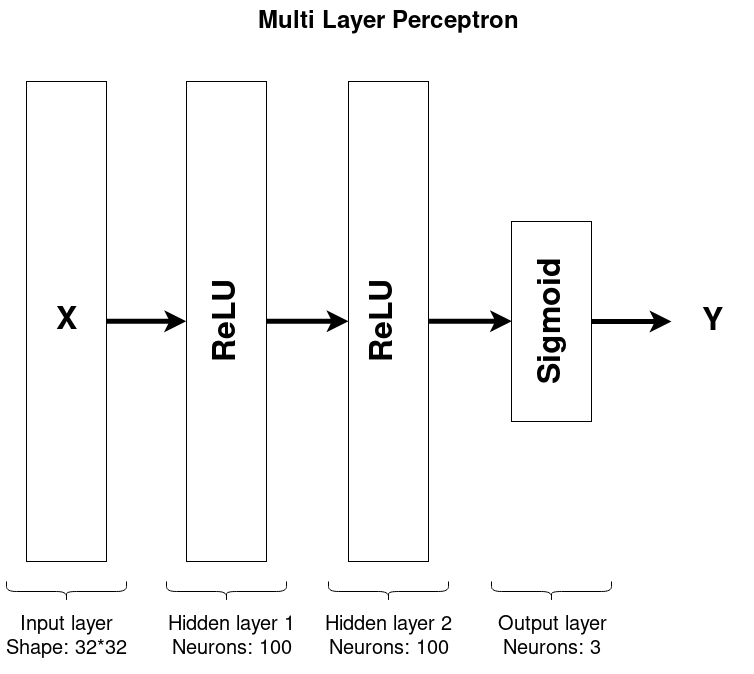

The diagram above was exported from draw.io. Its source (the exported page's mxGraphModel, read from the mxfile embedded in the PNG):
<mxGraphModel dx="2031" dy="996" grid="1" gridSize="10" guides="1" tooltips="1" connect="1" arrows="1" fold="1" page="1" pageScale="1" pageWidth="850" pageHeight="1100" math="0" shadow="0">
  <root>
    <mxCell id="0" />
    <mxCell id="1" parent="0" />
    <mxCell id="4ugdUrEtmAoY8CuK5_YR-26" style="edgeStyle=orthogonalEdgeStyle;rounded=0;orthogonalLoop=1;jettySize=auto;html=1;exitX=1;exitY=0.5;exitDx=0;exitDy=0;entryX=0;entryY=0.5;entryDx=0;entryDy=0;strokeWidth=5;" edge="1" parent="1" source="4ugdUrEtmAoY8CuK5_YR-1" target="4ugdUrEtmAoY8CuK5_YR-19">
      <mxGeometry relative="1" as="geometry" />
    </mxCell>
    <mxCell id="4ugdUrEtmAoY8CuK5_YR-1" value="&lt;b&gt;&lt;font style=&quot;font-size: 32px&quot;&gt;X&lt;/font&gt;&lt;/b&gt;" style="rounded=0;whiteSpace=wrap;html=1;" vertex="1" parent="1">
      <mxGeometry x="75" y="120" width="80" height="480" as="geometry" />
    </mxCell>
    <mxCell id="4ugdUrEtmAoY8CuK5_YR-2" value="" style="rounded=0;whiteSpace=wrap;html=1;" vertex="1" parent="1">
      <mxGeometry x="560" y="260" width="80" height="200" as="geometry" />
    </mxCell>
    <mxCell id="4ugdUrEtmAoY8CuK5_YR-8" value="" style="endArrow=classic;html=1;strokeWidth=5;exitX=1;exitY=0.5;exitDx=0;exitDy=0;" edge="1" parent="1" source="4ugdUrEtmAoY8CuK5_YR-2">
      <mxGeometry width="50" height="50" relative="1" as="geometry">
        <mxPoint x="400" y="670" as="sourcePoint" />
        <mxPoint x="720" y="360" as="targetPoint" />
      </mxGeometry>
    </mxCell>
    <mxCell id="4ugdUrEtmAoY8CuK5_YR-9" value="&lt;div&gt;Multi Layer Perceptron&lt;/div&gt;" style="text;strokeColor=none;fillColor=none;html=1;fontSize=24;fontStyle=1;verticalAlign=middle;align=center;" vertex="1" parent="1">
      <mxGeometry x="197" y="40" width="480" height="40" as="geometry" />
    </mxCell>
    <UserObject label="&lt;b&gt;&lt;font style=&quot;font-size: 32px&quot;&gt;Y&lt;/font&gt;&lt;/b&gt;" placeholders="1" name="Variable" id="4ugdUrEtmAoY8CuK5_YR-10">
      <mxCell style="text;html=1;strokeColor=none;fillColor=none;align=center;verticalAlign=middle;whiteSpace=wrap;overflow=hidden;" vertex="1" parent="1">
        <mxGeometry x="720" y="320" width="80" height="80" as="geometry" />
      </mxCell>
    </UserObject>
    <mxCell id="4ugdUrEtmAoY8CuK5_YR-11" value="" style="shape=curlyBracket;whiteSpace=wrap;html=1;rounded=1;rotation=-90;" vertex="1" parent="1">
      <mxGeometry x="105" y="570" width="20" height="120" as="geometry" />
    </mxCell>
    <UserObject label="&lt;div&gt;&lt;font style=&quot;font-size: 20px&quot;&gt;Input layer&lt;/font&gt;&lt;/div&gt;&lt;div&gt;&lt;font style=&quot;font-size: 20px&quot;&gt;Shape: 32*32&lt;br&gt;&lt;/font&gt;&lt;/div&gt;" placeholders="1" name="Variable" id="4ugdUrEtmAoY8CuK5_YR-12">
      <mxCell style="text;html=1;strokeColor=none;fillColor=none;align=center;verticalAlign=middle;whiteSpace=wrap;overflow=hidden;" vertex="1" parent="1">
        <mxGeometry x="50" y="640" width="130" height="70" as="geometry" />
      </mxCell>
    </UserObject>
    <mxCell id="4ugdUrEtmAoY8CuK5_YR-13" value="" style="shape=curlyBracket;whiteSpace=wrap;html=1;rounded=1;rotation=-90;" vertex="1" parent="1">
      <mxGeometry x="590" y="570" width="20" height="120" as="geometry" />
    </mxCell>
    <UserObject label="&lt;div&gt;&lt;font style=&quot;font-size: 20px&quot;&gt;Output layer&lt;/font&gt;&lt;/div&gt;&lt;div&gt;&lt;font style=&quot;font-size: 20px&quot;&gt;Neurons: 3&lt;br&gt;&lt;/font&gt;&lt;/div&gt;" placeholders="1" name="Variable" id="4ugdUrEtmAoY8CuK5_YR-14">
      <mxCell style="text;html=1;strokeColor=none;fillColor=none;align=center;verticalAlign=middle;whiteSpace=wrap;overflow=hidden;" vertex="1" parent="1">
        <mxGeometry x="540" y="640" width="120" height="70" as="geometry" />
      </mxCell>
    </UserObject>
    <UserObject label="&lt;div style=&quot;font-size: 32px&quot;&gt;&lt;b&gt;&lt;font style=&quot;font-size: 32px&quot;&gt;Sigmoid&lt;/font&gt;&lt;/b&gt;&lt;/div&gt;" placeholders="1" name="Variable" id="4ugdUrEtmAoY8CuK5_YR-16">
      <mxCell style="text;html=1;strokeColor=none;fillColor=none;align=center;verticalAlign=middle;whiteSpace=wrap;overflow=hidden;rotation=-90;" vertex="1" parent="1">
        <mxGeometry x="530" y="335" width="140" height="50" as="geometry" />
      </mxCell>
    </UserObject>
    <mxCell id="4ugdUrEtmAoY8CuK5_YR-27" style="edgeStyle=orthogonalEdgeStyle;rounded=0;orthogonalLoop=1;jettySize=auto;html=1;exitX=1;exitY=0.5;exitDx=0;exitDy=0;strokeWidth=5;" edge="1" parent="1" source="4ugdUrEtmAoY8CuK5_YR-19" target="4ugdUrEtmAoY8CuK5_YR-23">
      <mxGeometry relative="1" as="geometry" />
    </mxCell>
    <mxCell id="4ugdUrEtmAoY8CuK5_YR-19" value="" style="rounded=0;whiteSpace=wrap;html=1;" vertex="1" parent="1">
      <mxGeometry x="235" y="120" width="80" height="480" as="geometry" />
    </mxCell>
    <mxCell id="4ugdUrEtmAoY8CuK5_YR-20" value="" style="shape=curlyBracket;whiteSpace=wrap;html=1;rounded=1;rotation=-90;" vertex="1" parent="1">
      <mxGeometry x="265" y="570" width="20" height="120" as="geometry" />
    </mxCell>
    <UserObject label="&lt;div&gt;&lt;font style=&quot;font-size: 20px&quot;&gt;Hidden layer 1&lt;br&gt;&lt;/font&gt;&lt;/div&gt;&lt;div&gt;&lt;font style=&quot;font-size: 20px&quot;&gt;Neurons: 100&lt;br&gt;&lt;/font&gt;&lt;/div&gt;" placeholders="1" name="Variable" id="4ugdUrEtmAoY8CuK5_YR-21">
      <mxCell style="text;html=1;strokeColor=none;fillColor=none;align=center;verticalAlign=middle;whiteSpace=wrap;overflow=hidden;" vertex="1" parent="1">
        <mxGeometry x="210" y="640" width="140" height="70" as="geometry" />
      </mxCell>
    </UserObject>
    <mxCell id="4ugdUrEtmAoY8CuK5_YR-28" style="edgeStyle=orthogonalEdgeStyle;rounded=0;orthogonalLoop=1;jettySize=auto;html=1;exitX=1;exitY=0.5;exitDx=0;exitDy=0;entryX=0;entryY=0.5;entryDx=0;entryDy=0;strokeWidth=5;" edge="1" parent="1" source="4ugdUrEtmAoY8CuK5_YR-23" target="4ugdUrEtmAoY8CuK5_YR-2">
      <mxGeometry relative="1" as="geometry" />
    </mxCell>
    <mxCell id="4ugdUrEtmAoY8CuK5_YR-23" value="" style="rounded=0;whiteSpace=wrap;html=1;" vertex="1" parent="1">
      <mxGeometry x="397" y="120" width="80" height="480" as="geometry" />
    </mxCell>
    <mxCell id="4ugdUrEtmAoY8CuK5_YR-24" value="" style="shape=curlyBracket;whiteSpace=wrap;html=1;rounded=1;rotation=-90;" vertex="1" parent="1">
      <mxGeometry x="427" y="570" width="20" height="120" as="geometry" />
    </mxCell>
    <UserObject label="&lt;font style=&quot;font-size: 20px&quot;&gt;Hidden layer 2&lt;br&gt;&lt;/font&gt;&lt;div style=&quot;font-size: 20px&quot;&gt;&lt;font style=&quot;font-size: 20px&quot;&gt;Neurons: 100&lt;br&gt;&lt;/font&gt;&lt;/div&gt;" placeholders="1" name="Variable" id="4ugdUrEtmAoY8CuK5_YR-25">
      <mxCell style="text;html=1;strokeColor=none;fillColor=none;align=center;verticalAlign=middle;whiteSpace=wrap;overflow=hidden;" vertex="1" parent="1">
        <mxGeometry x="367" y="640" width="140" height="70" as="geometry" />
      </mxCell>
    </UserObject>
    <UserObject label="&lt;div&gt;&lt;b&gt;&lt;font style=&quot;font-size: 32px&quot;&gt;ReLU&lt;/font&gt;&lt;/b&gt;&lt;/div&gt;&lt;div&gt;&lt;br&gt;&lt;/div&gt;" placeholders="1" name="Variable" id="4ugdUrEtmAoY8CuK5_YR-29">
      <mxCell style="text;html=1;strokeColor=none;fillColor=none;align=center;verticalAlign=middle;whiteSpace=wrap;overflow=hidden;rotation=-90;" vertex="1" parent="1">
        <mxGeometry x="367" y="335" width="140" height="50" as="geometry" />
      </mxCell>
    </UserObject>
    <UserObject label="&lt;div&gt;&lt;b&gt;&lt;font style=&quot;font-size: 32px&quot;&gt;ReLU&lt;/font&gt;&lt;/b&gt;&lt;/div&gt;&lt;div&gt;&lt;br&gt;&lt;/div&gt;" placeholders="1" name="Variable" id="4ugdUrEtmAoY8CuK5_YR-30">
      <mxCell style="text;html=1;strokeColor=none;fillColor=none;align=center;verticalAlign=middle;whiteSpace=wrap;overflow=hidden;rotation=-90;" vertex="1" parent="1">
        <mxGeometry x="210" y="335" width="140" height="50" as="geometry" />
      </mxCell>
    </UserObject>
  </root>
</mxGraphModel>